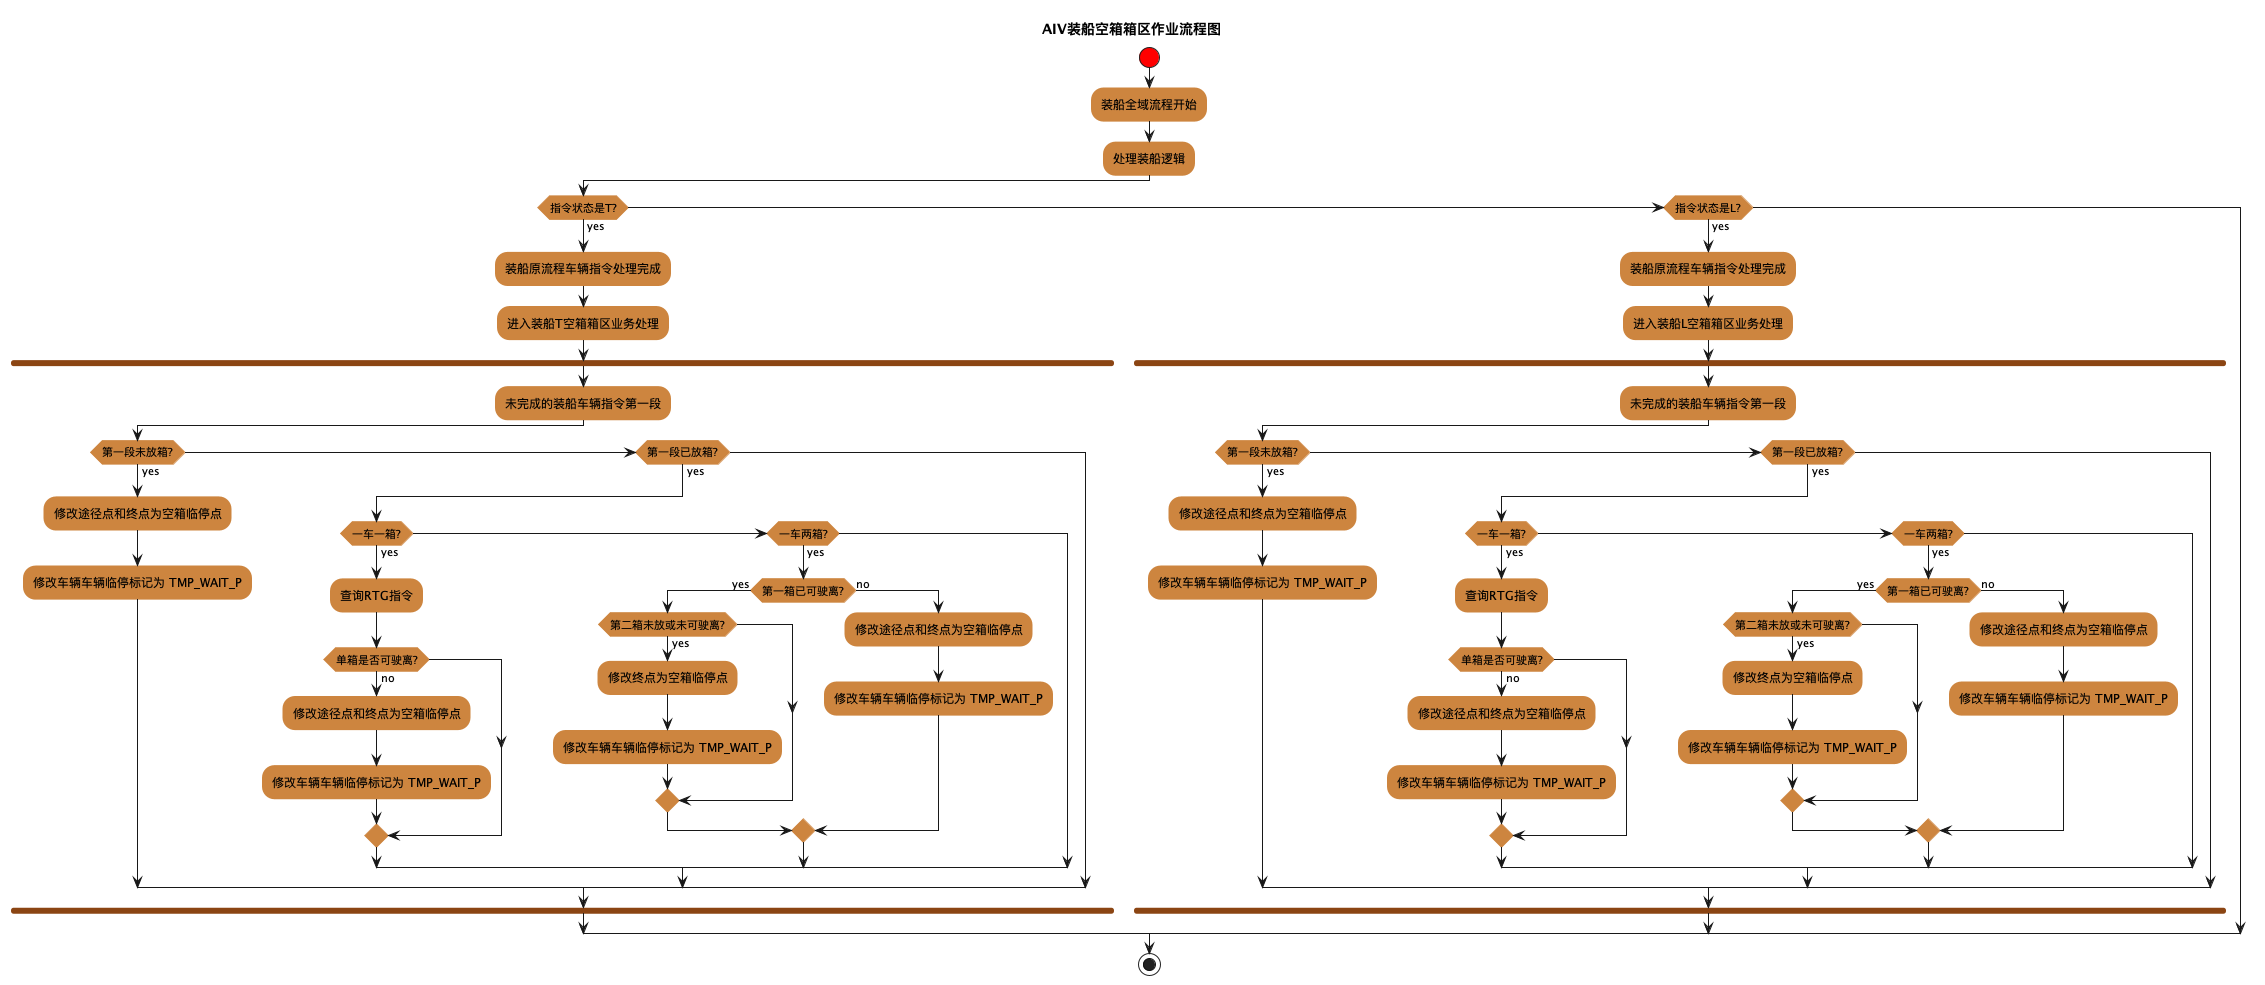

The diagram above was rendered by PlantUML. Its source (embedded in the PNG):
@startuml
title AIV装船空箱箱区作业流程图

'skinparam backgroundColor #AAFFFF
skinparam activity {
StartColor red
BarColor SaddleBrown
EndColor Silver
BackgroundColor Peru
BackgroundColor<< Begin >> Olive
BorderColor Peru
'FontName Impact
}

start

:装船全域流程开始;
  :处理装船逻辑;
  if (指令状态是T?) then (yes)
    :装船原流程车辆指令处理完成;
    :进入装船T空箱箱区业务处理;
    fork
      :未完成的装船车辆指令第一段;
      if (第一段未放箱?) then (yes)
        :修改途径点和终点为空箱临停点;
        :修改车辆车辆临停标记为 TMP_WAIT_P;
      else if (第一段已放箱?) then (yes)
        if (一车一箱?) then (yes)
          :查询RTG指令;
          if (单箱是否可驶离?) then (no)
            :修改途径点和终点为空箱临停点;
            :修改车辆车辆临停标记为 TMP_WAIT_P;
          else
          endif
        else if (一车两箱?) then (yes)
          if (第一箱已可驶离?) then (yes)
            if (第二箱未放或未可驶离?) then (yes)
              :修改终点为空箱临停点;
              :修改车辆车辆临停标记为 TMP_WAIT_P;
            else
            endif
          else (no)
            :修改途径点和终点为空箱临停点;
            :修改车辆车辆临停标记为 TMP_WAIT_P;
          endif
        else
        end if
      else
      end if
    end fork
  else if (指令状态是L?) then (yes)
    :装船原流程车辆指令处理完成;
    :进入装船L空箱箱区业务处理;
    fork
      :未完成的装船车辆指令第一段;
      if (第一段未放箱?) then (yes)
        :修改途径点和终点为空箱临停点;
        :修改车辆车辆临停标记为 TMP_WAIT_P;
      else if (第一段已放箱?) then (yes)
        if (一车一箱?) then (yes)
          :查询RTG指令;
          if (单箱是否可驶离?) then (no)
            :修改途径点和终点为空箱临停点;
            :修改车辆车辆临停标记为 TMP_WAIT_P;
          else
          endif
        else if (一车两箱?) then (yes)
          if (第一箱已可驶离?) then (yes)
            if (第二箱未放或未可驶离?) then (yes)
              :修改终点为空箱临停点;
              :修改车辆车辆临停标记为 TMP_WAIT_P;
            else
            endif
          else (no)
            :修改途径点和终点为空箱临停点;
            :修改车辆车辆临停标记为 TMP_WAIT_P;
          endif
        else
        end if
      else
      end if
    end fork
  else
  endif

stop
@enduml